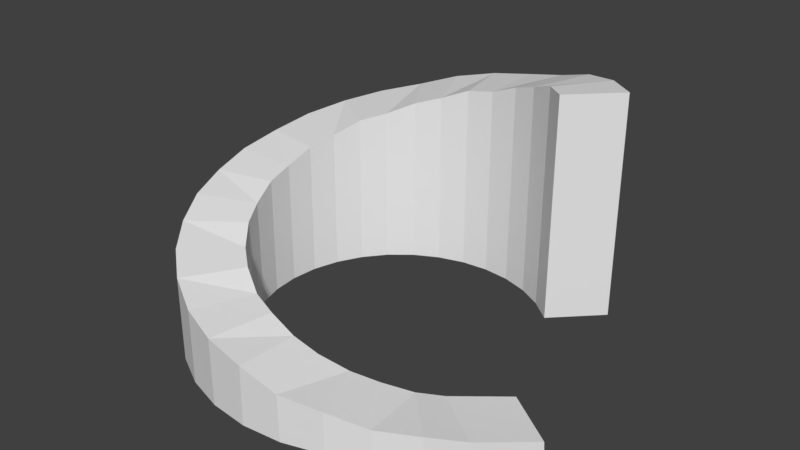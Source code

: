 # Source: Awe.blend  (saved by Blender 2.80.75; exported with 4.5.12 LTS)
import bpy
from mathutils import Matrix  # noqa: F401  (used for matrix-valued properties, if any)

bpy.ops.wm.read_factory_settings(use_empty=True)
scene = bpy.context.scene
scene.name = 'Scene'

# ---- collections
col_collection_1 = bpy.data.collections.new('Collection 1'); scene.collection.children.link(col_collection_1)

# ---- world
world_world = bpy.data.worlds.new('World'); scene.world = world_world
world_world.color = (0.05088, 0.05088, 0.05088)
world_world.use_sun_shadow = False
world_world.sun_shadow_jitter_overblur = 0.0
world_world.cycles.sampling_method = 'MANUAL'

# ---- meshes
me_cylinder = bpy.data.meshes.new('Cylinder')
me_cylinder.from_pydata([(0.0, 3.559, -0.01497), (-0.007334, 3.559, 4.976), (0.6943, 3.491, -0.01497), (0.7058, 3.488, 5.274), (1.362, 3.288, -0.01497), (1.335, 3.3, 5.486), (1.977, 2.959, -0.01497), (1.996, 2.95, 5.76), (2.517, 2.517, -0.01497), (2.517, 2.517, 5.807), (2.959, -1.977, -0.01497), (2.951, -1.987, 0.3516), (2.517, -2.517, -0.01497), (2.525, -2.507, 0.5417), (1.977, -2.959, -0.01497), (1.965, -2.966, 0.7943), (1.362, -3.288, -0.01497), (1.375, -3.281, 0.9924), (0.6943, -3.491, -0.01497), (0.6764, -3.492, 1.229), (-1.16e-06, -3.559, -0.01497), (0.01796, -3.557, 1.451), (-0.6943, -3.491, -0.01497), (-0.7002, -3.489, 1.721), (-1.362, -3.288, -0.01497), (-1.356, -3.29, 1.852), (-1.977, -2.959, -0.01497), (-1.983, -2.955, 2.161), (-2.517, -2.517, -0.01497), (-2.511, -2.521, 2.306), (-2.959, -1.977, -0.01497), (-2.964, -1.968, 2.592), (-3.288, -1.362, -0.01497), (-3.283, -1.372, 2.768), (-3.491, -0.6943, -0.01497), (-3.492, -0.6846, 3.044), (-3.559, 3.437e-06, -0.01497), (-3.558, -0.009736, 3.209), (-3.491, 0.6943, -0.01497), (-3.488, 0.7044, 3.488), (-3.288, 1.362, -0.01497), (-3.291, 1.352, 3.659), (-2.959, 1.977, -0.01497), (-2.955, 1.983, 3.95), (-2.517, 2.517, -0.01497), (-2.521, 2.511, 4.09), (-1.977, 2.959, -0.01497), (-1.965, 2.966, 4.368), (-1.362, 3.288, -0.01497), (-1.374, 3.281, 4.565), (-0.6943, 3.491, -0.01497), (-0.6899, 3.491, 4.858), (0.0, 5.14, -0.01497), (1.003, 5.041, -0.01497), (1.017, 5.037, 5.236), (-0.00869, 5.14, 5.004), (1.967, 4.749, -0.01497), (1.939, 4.76, 5.541), (2.856, 4.274, -0.01497), (2.871, 4.266, 5.74), (3.635, 3.635, -0.01497), (3.635, 3.635, 5.807), (4.262, -2.87, 0.3094), (4.274, -2.856, -0.01497), (3.635, -3.635, -0.01497), (3.647, -3.62, 0.5839), (2.856, -4.274, -0.01497), (2.838, -4.283, 0.7503), (1.967, -4.749, -0.01497), (1.985, -4.739, 1.036), (1.003, -5.041, -0.01497), (0.9768, -5.044, 1.179), (-1.675e-06, -5.14, -0.01497), (0.02593, -5.138, 1.501), (-1.003, -5.041, -0.01497), (-1.011, -5.039, 1.693), (-1.967, -4.749, -0.01497), (-1.959, -4.751, 1.881), (-2.856, -4.274, -0.01497), (-2.864, -4.267, 2.129), (-3.635, -3.635, -0.01497), (-3.626, -3.641, 2.338), (-4.274, -2.856, -0.01497), (-4.281, -2.842, 2.553), (-4.749, -1.967, -0.01497), (-4.741, -1.981, 2.807), (-5.041, -1.003, -0.01497), (-5.043, -0.9887, 3.007), (-5.14, 4.963e-06, -0.01497), (-5.139, -0.01406, 3.246), (-5.041, 1.003, -0.01497), (-5.037, 1.017, 3.45), (-4.749, 1.967, -0.01497), (-4.753, 1.952, 3.697), (-4.274, 2.856, -0.01497), (-4.267, 2.864, 3.918), (-3.635, 3.635, -0.01497), (-3.641, 3.627, 4.122), (-2.856, 4.274, -0.01497), (-2.838, 4.283, 4.324), (-1.967, 4.749, -0.01497), (-1.985, 4.739, 4.609), (-1.003, 5.041, -0.01497), (-0.9964, 5.042, 4.833), (3.855, -0.6422, 0.007297), (3.863, -0.6322, -0.3593), (5.177, -1.511, -0.3593), (5.165, -1.525, -0.03492)], [], [(9, 8, 60, 61), (13, 15, 67, 65), (32, 30, 82, 84), (7, 9, 61, 59), (29, 27, 26, 28), (25, 24, 26, 27), (25, 23, 22, 24), (23, 21, 20, 22), (21, 19, 18, 20), (19, 17, 16, 18), (17, 15, 14, 16), (14, 12, 64, 66), (47, 49, 101, 99), (8, 6, 58, 60), (29, 31, 83, 81), (48, 46, 98, 100), (11, 13, 65, 62), (30, 28, 80, 82), (5, 7, 59, 57), (12, 10, 63, 64), (45, 47, 99, 97), (6, 4, 56, 58), (63, 10, 105, 106), (27, 29, 81, 79), (46, 44, 96, 98), (28, 26, 78, 80), (3, 5, 57, 54), (43, 45, 97, 95), (4, 2, 53, 56), (25, 27, 79, 77), (15, 13, 12, 14), (44, 42, 94, 96), (26, 24, 76, 78), (12, 13, 11, 10), (52, 55, 54, 53), (53, 54, 57, 56), (56, 57, 59, 58), (58, 59, 61, 60), (63, 62, 65, 64), (64, 65, 67, 66), (66, 67, 69, 68), (68, 69, 71, 70), (70, 71, 73, 72), (72, 73, 75, 74), (74, 75, 77, 76), (76, 77, 79, 78), (78, 79, 81, 80), (80, 81, 83, 82), (82, 83, 85, 84), (84, 85, 87, 86), (86, 87, 89, 88), (88, 89, 91, 90), (90, 91, 93, 92), (92, 93, 95, 94), (94, 95, 97, 96), (96, 97, 99, 98), (98, 99, 101, 100), (100, 101, 103, 102), (102, 103, 55, 52), (50, 48, 100, 102), (31, 33, 85, 83), (49, 51, 103, 101), (16, 14, 66, 68), (34, 32, 84, 86), (15, 17, 69, 67), (0, 50, 102, 52), (33, 35, 87, 85), (51, 1, 55, 103), (18, 16, 68, 70), (36, 34, 86, 88), (17, 19, 71, 69), (35, 37, 89, 87), (20, 18, 70, 72), (38, 36, 88, 90), (19, 21, 73, 71), (37, 39, 91, 89), (22, 20, 72, 74), (40, 38, 90, 92), (21, 23, 75, 73), (39, 41, 93, 91), (24, 22, 74, 76), (2, 0, 52, 53), (42, 40, 92, 94), (23, 25, 77, 75), (1, 3, 54, 55), (41, 43, 95, 93), (31, 29, 28, 30), (33, 31, 30, 32), (35, 33, 32, 34), (37, 35, 34, 36), (39, 37, 36, 38), (41, 39, 38, 40), (43, 41, 40, 42), (45, 43, 42, 44), (47, 45, 44, 46), (49, 47, 46, 48), (51, 49, 48, 50), (51, 50, 0, 1), (0, 2, 3, 1), (2, 4, 5, 3), (4, 6, 7, 5), (6, 8, 9, 7), (105, 104, 107, 106), (62, 63, 106, 107), (11, 62, 107, 104), (10, 11, 104, 105)])
me_cylinder.use_remesh_preserve_volume = False
me_cylinder.use_remesh_preserve_attributes = False
me_cylinder.use_mirror_vertex_groups = False
me_cylinder.update()

# ---- objects
ob_cylinder = bpy.data.objects.new('Cylinder', me_cylinder)

# ---- transforms, parenting, visibility, modifiers, constraints
ob_cylinder.location = (0.0, 0.0, 0.0)
ob_cylinder.scale = (1.0, 1.0, 0.9944)
ob_cylinder.lineart.crease_threshold = 0.0

# ---- collection membership
col_collection_1.objects.link(ob_cylinder)

# ---- scene / render settings (as saved in the file)
scene.frame_start = 1; scene.frame_end = 250; scene.frame_set(1)
scene.render.engine = 'BLENDER_EEVEE_NEXT'
scene.render.resolution_percentage = 50
scene.render.dither_intensity = 0.0
scene.cycles.use_denoising = False
scene.cycles.samples = 128
scene.cycles.sampling_pattern = 'TABULATED_SOBOL'
scene.cycles.use_adaptive_sampling = False
scene.cycles.use_light_tree = False
scene.cycles.blur_glossy = 0.0
scene.cycles.sample_clamp_indirect = 0.0
scene.view_settings.view_transform = 'Standard'
bpy.context.view_layer.update()

# ---- added for rendering (the .blend has no active camera and no usable light): camera, sun
cam_auto = bpy.data.cameras.new('AutoCamera')
cam_auto.lens = 50.0
cam_auto.sensor_width = 36.0
cam_auto.clip_end = 1000.0
ob_auto_camera = bpy.data.objects.new('AutoCamera', cam_auto)
scene.collection.objects.link(ob_auto_camera)
ob_auto_camera.location = (14.6398, -17.5454, 14.4055)
ob_auto_camera.rotation_euler = (1.09748, -7.21219e-08, 0.694738)
scene.camera = ob_auto_camera
light_auto_sun = bpy.data.lights.new('AutoSun', 'SUN')
light_auto_sun.energy = 3.0
light_auto_sun.angle = 0.0523599
ob_auto_sun = bpy.data.objects.new('AutoSun', light_auto_sun)
scene.collection.objects.link(ob_auto_sun)
ob_auto_sun.rotation_euler = (0.872665, 0.174533, 0.523599)
bpy.context.view_layer.update()
